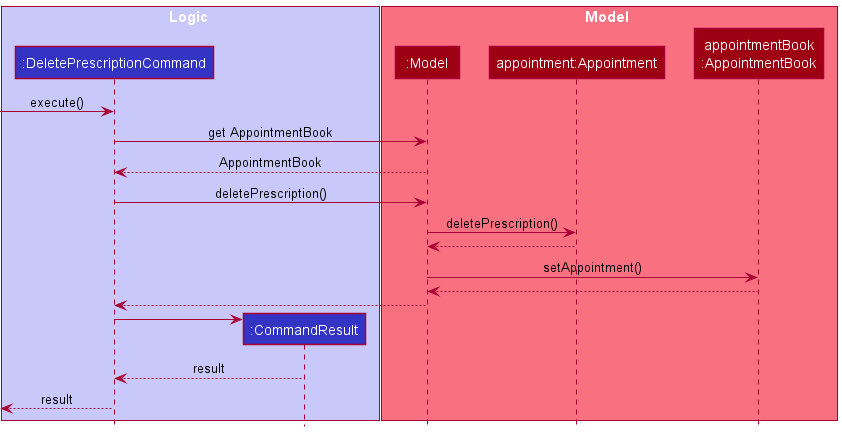

The diagram above was rendered by PlantUML. Its source (embedded in the PNG):
@startuml
!include style.puml

box Logic LOGIC_COLOR_T1
participant ":DeletePrescriptionCommand" as DeletePrescriptionCommand LOGIC_COLOR
participant ":CommandResult" as CommandResult LOGIC_COLOR
end box

box Model MODEL_COLOR_T1
participant ":Model" as Model MODEL_COLOR
participant "appointment:Appointment" as appointment MODEL_COLOR
participant "appointmentBook\n:AppointmentBook" as appointmentBook MODEL_COLOR
end box

[-> DeletePrescriptionCommand : execute()

DeletePrescriptionCommand -> Model : get AppointmentBook

Model --> DeletePrescriptionCommand : AppointmentBook


DeletePrescriptionCommand -> Model : deletePrescription()
Model -> appointment : deletePrescription()
appointment --> Model
Model -> appointmentBook : setAppointment()
appointmentBook --> Model

Model ---> DeletePrescriptionCommand

create CommandResult
DeletePrescriptionCommand -> CommandResult
CommandResult ---> DeletePrescriptionCommand : result

[<--DeletePrescriptionCommand : result

@enduml